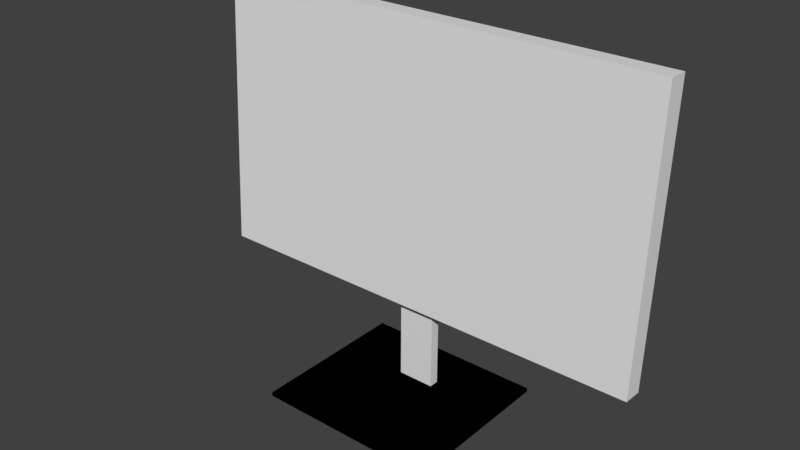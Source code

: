 # Source: 414_monitor_collision.blend  (saved by Blender 2.79.0; exported with 4.5.12 LTS)
import bpy
from mathutils import Matrix  # noqa: F401  (used for matrix-valued properties, if any)

bpy.ops.wm.read_factory_settings(use_empty=True)
scene = bpy.context.scene
scene.name = 'Scene'

# ---- collections
col_collection_1 = bpy.data.collections.new('Collection 1'); scene.collection.children.link(col_collection_1)

# ---- world
world_world = bpy.data.worlds.new('World'); scene.world = world_world
world_world.color = (0.05088, 0.05088, 0.05088)
world_world.use_sun_shadow = False
world_world.sun_shadow_jitter_overblur = 0.0
world_world.cycles.sampling_method = 'MANUAL'

# ---- meshes
me_cube_001 = bpy.data.meshes.new('Cube.001')
me_cube_001.from_pydata([(-0.305, -0.01233, -0.1829), (-0.305, 0.007306, 0.1844), (-0.305, 0.01369, -0.1843), (-0.305, 0.03333, 0.183), (-0.02483, 0.01369, -0.1843), (-0.02483, 0.03333, 0.183), (-0.305, 0.0006785, -0.1836), (-0.02483, 0.0006785, -0.1836), (-0.02483, 0.01303, -0.2958), (-0.02483, 0.0, -0.2958), (-0.02483, 0.01303, -0.2958), (-0.02483, 0.0, -0.2958), (-0.1225, -0.1398, -0.3011), (-0.1225, -0.1398, -0.296), (-0.1225, 0.07632, -0.3011), (-0.1225, 0.07632, -0.296), (0.1225, -0.1398, -0.3011), (0.1225, -0.1398, -0.296), (0.1225, 0.07632, -0.3011), (0.1225, 0.07632, -0.296), (-0.1225, 0.0002586, -0.3011), (-0.1225, 0.0002586, -0.296), (0.1225, 0.0002586, -0.3011), (0.1225, 0.0002586, -0.296), (0.305, -0.01233, -0.1829), (0.305, 0.007306, 0.1844), (0.305, 0.01369, -0.1843), (0.305, 0.03333, 0.183), (0.0, 0.01369, -0.1843), (0.0, 0.03333, 0.183), (0.0, -0.01233, -0.1829), (0.0, 0.007306, 0.1844), (0.02483, 0.01369, -0.1843), (0.02483, 0.03333, 0.183), (0.305, 0.0006785, -0.1836), (0.0, 0.0006785, -0.1836), (0.02483, 0.0006785, -0.1836), (0.0, 0.01303, -0.2958), (0.02483, 0.01303, -0.2958), (0.0, 0.0, -0.2958), (0.02483, 0.0, -0.2958), (0.0, 0.01303, -0.2958), (0.02483, 0.01303, -0.2958), (0.0, 0.0, -0.2958), (0.02483, 0.0, -0.2958), (0.1225, -0.1398, -0.3011), (0.1225, -0.1398, -0.296), (0.1225, 0.07632, -0.3011), (0.1225, 0.07632, -0.296), (-0.1225, -0.1398, -0.3011), (-0.1225, -0.1398, -0.296), (-0.1225, 0.07632, -0.3011), (-0.1225, 0.07632, -0.296), (0.1225, 0.0002586, -0.3011), (0.1225, 0.0002586, -0.296), (-0.1225, 0.0002586, -0.3011), (-0.1225, 0.0002586, -0.296)], [], [(5, 3, 1, 31, 29), (42, 41, 10, 8, 4, 28, 32, 38), (2, 3, 5, 4), (2, 4, 7, 6), (8, 37, 39, 9), (8, 9, 7, 4), (39, 9, 11, 43), (9, 8, 10, 11), (37, 8, 10, 41), (1, 0, 30, 31), (5, 29, 28, 4), (0, 1, 3, 2, 6), (7, 35, 30, 0, 6), (20, 21, 15, 14), (14, 15, 19, 18), (22, 23, 17, 16), (16, 17, 13, 12), (20, 22, 16, 12), (23, 21, 13, 17), (19, 15, 21, 23), (14, 18, 22, 20), (18, 19, 23, 22), (12, 13, 21, 20), (33, 29, 31, 25, 27), (43, 44, 40, 36, 35, 7, 9, 11), (26, 32, 33, 27), (26, 34, 36, 32), (38, 40, 39, 37), (40, 38, 32, 36), (39, 43, 44, 40), (40, 44, 42, 38), (37, 41, 42, 38), (25, 31, 30, 24), (33, 32, 28, 29), (24, 34, 26, 27, 25), (36, 34, 24, 30, 35), (53, 47, 48, 54), (47, 51, 52, 48), (55, 49, 50, 56), (49, 45, 46, 50), (53, 45, 49, 55), (56, 50, 46, 54), (52, 56, 54, 48), (47, 53, 55, 51), (51, 55, 56, 52), (45, 53, 54, 46)])
me_cube_001.use_remesh_preserve_volume = False
me_cube_001.use_remesh_preserve_attributes = False
me_cube_001.use_mirror_vertex_groups = False
me_cube_001.update()

# ---- objects
ob_cube = bpy.data.objects.new('Cube', me_cube_001)

# ---- transforms, parenting, visibility, modifiers, constraints
ob_cube.location = (0.0, 0.0, 0.0)
ob_cube.lineart.crease_threshold = 0.0

# ---- collection membership
col_collection_1.objects.link(ob_cube)

# ---- scene / render settings (as saved in the file)
scene.frame_start = 1; scene.frame_end = 250; scene.frame_set(1)
scene.render.engine = 'BLENDER_EEVEE_NEXT'
scene.render.resolution_percentage = 50
scene.render.dither_intensity = 0.0
scene.cycles.use_denoising = False
scene.cycles.samples = 128
scene.cycles.sampling_pattern = 'TABULATED_SOBOL'
scene.cycles.use_adaptive_sampling = False
scene.cycles.use_light_tree = False
scene.cycles.blur_glossy = 0.0
scene.cycles.sample_clamp_indirect = 0.0
scene.view_settings.view_transform = 'Standard'
bpy.context.view_layer.update()

# ---- added for rendering (the .blend has no active camera and no usable light): camera, sun
cam_auto = bpy.data.cameras.new('AutoCamera')
cam_auto.lens = 50.0
cam_auto.sensor_width = 36.0
cam_auto.clip_end = 1000.0
ob_auto_camera = bpy.data.objects.new('AutoCamera', cam_auto)
scene.collection.objects.link(ob_auto_camera)
ob_auto_camera.location = (0.748502, -0.929923, 0.540445)
ob_auto_camera.rotation_euler = (1.09748, -7.21219e-08, 0.694738)
scene.camera = ob_auto_camera
light_auto_sun = bpy.data.lights.new('AutoSun', 'SUN')
light_auto_sun.energy = 3.0
light_auto_sun.angle = 0.0523599
ob_auto_sun = bpy.data.objects.new('AutoSun', light_auto_sun)
scene.collection.objects.link(ob_auto_sun)
ob_auto_sun.rotation_euler = (0.872665, 0.174533, 0.523599)
bpy.context.view_layer.update()
